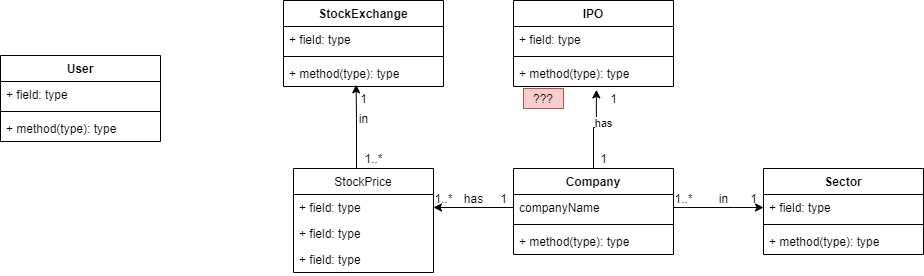

The diagram above was exported from draw.io. Its source (the exported page's mxGraphModel, read from the mxfile embedded in the PNG):
<mxGraphModel dx="2453" dy="673" grid="1" gridSize="10" guides="1" tooltips="1" connect="1" arrows="1" fold="1" page="1" pageScale="1" pageWidth="827" pageHeight="1169" math="0" shadow="0">
  <root>
    <mxCell id="WIyWlLk6GJQsqaUBKTNV-0" />
    <mxCell id="WIyWlLk6GJQsqaUBKTNV-1" parent="WIyWlLk6GJQsqaUBKTNV-0" />
    <mxCell id="qcBn4uEB6z7Ptj232Lcu-44" style="edgeStyle=orthogonalEdgeStyle;rounded=0;orthogonalLoop=1;jettySize=auto;html=1;entryX=0.518;entryY=1.129;entryDx=0;entryDy=0;entryPerimeter=0;" edge="1" parent="WIyWlLk6GJQsqaUBKTNV-1" source="qcBn4uEB6z7Ptj232Lcu-0" target="qcBn4uEB6z7Ptj232Lcu-35">
      <mxGeometry relative="1" as="geometry">
        <Array as="points">
          <mxPoint x="180" y="669" />
          <mxPoint x="183" y="669" />
        </Array>
      </mxGeometry>
    </mxCell>
    <mxCell id="qcBn4uEB6z7Ptj232Lcu-46" value="has" style="edgeLabel;html=1;align=center;verticalAlign=middle;resizable=0;points=[];" vertex="1" connectable="0" parent="qcBn4uEB6z7Ptj232Lcu-44">
      <mxGeometry x="0.1889" y="-6" relative="1" as="geometry">
        <mxPoint as="offset" />
      </mxGeometry>
    </mxCell>
    <mxCell id="qcBn4uEB6z7Ptj232Lcu-0" value="Company" style="swimlane;fontStyle=1;align=center;verticalAlign=top;childLayout=stackLayout;horizontal=1;startSize=26;horizontalStack=0;resizeParent=1;resizeParentMax=0;resizeLast=0;collapsible=1;marginBottom=0;" vertex="1" parent="WIyWlLk6GJQsqaUBKTNV-1">
      <mxGeometry x="100" y="710" width="160" height="86" as="geometry" />
    </mxCell>
    <mxCell id="qcBn4uEB6z7Ptj232Lcu-1" value="companyName " style="text;strokeColor=none;fillColor=none;align=left;verticalAlign=top;spacingLeft=4;spacingRight=4;overflow=hidden;rotatable=0;points=[[0,0.5],[1,0.5]];portConstraint=eastwest;" vertex="1" parent="qcBn4uEB6z7Ptj232Lcu-0">
      <mxGeometry y="26" width="160" height="26" as="geometry" />
    </mxCell>
    <mxCell id="qcBn4uEB6z7Ptj232Lcu-2" value="" style="line;strokeWidth=1;fillColor=none;align=left;verticalAlign=middle;spacingTop=-1;spacingLeft=3;spacingRight=3;rotatable=0;labelPosition=right;points=[];portConstraint=eastwest;" vertex="1" parent="qcBn4uEB6z7Ptj232Lcu-0">
      <mxGeometry y="52" width="160" height="8" as="geometry" />
    </mxCell>
    <mxCell id="qcBn4uEB6z7Ptj232Lcu-3" value="+ method(type): type" style="text;strokeColor=none;fillColor=none;align=left;verticalAlign=top;spacingLeft=4;spacingRight=4;overflow=hidden;rotatable=0;points=[[0,0.5],[1,0.5]];portConstraint=eastwest;" vertex="1" parent="qcBn4uEB6z7Ptj232Lcu-0">
      <mxGeometry y="60" width="160" height="26" as="geometry" />
    </mxCell>
    <mxCell id="qcBn4uEB6z7Ptj232Lcu-8" value="Sector" style="swimlane;fontStyle=1;align=center;verticalAlign=top;childLayout=stackLayout;horizontal=1;startSize=26;horizontalStack=0;resizeParent=1;resizeParentMax=0;resizeLast=0;collapsible=1;marginBottom=0;" vertex="1" parent="WIyWlLk6GJQsqaUBKTNV-1">
      <mxGeometry x="350" y="710" width="160" height="86" as="geometry" />
    </mxCell>
    <mxCell id="qcBn4uEB6z7Ptj232Lcu-9" value="+ field: type" style="text;strokeColor=none;fillColor=none;align=left;verticalAlign=top;spacingLeft=4;spacingRight=4;overflow=hidden;rotatable=0;points=[[0,0.5],[1,0.5]];portConstraint=eastwest;" vertex="1" parent="qcBn4uEB6z7Ptj232Lcu-8">
      <mxGeometry y="26" width="160" height="26" as="geometry" />
    </mxCell>
    <mxCell id="qcBn4uEB6z7Ptj232Lcu-10" value="" style="line;strokeWidth=1;fillColor=none;align=left;verticalAlign=middle;spacingTop=-1;spacingLeft=3;spacingRight=3;rotatable=0;labelPosition=right;points=[];portConstraint=eastwest;" vertex="1" parent="qcBn4uEB6z7Ptj232Lcu-8">
      <mxGeometry y="52" width="160" height="8" as="geometry" />
    </mxCell>
    <mxCell id="qcBn4uEB6z7Ptj232Lcu-11" value="+ method(type): type" style="text;strokeColor=none;fillColor=none;align=left;verticalAlign=top;spacingLeft=4;spacingRight=4;overflow=hidden;rotatable=0;points=[[0,0.5],[1,0.5]];portConstraint=eastwest;" vertex="1" parent="qcBn4uEB6z7Ptj232Lcu-8">
      <mxGeometry y="60" width="160" height="26" as="geometry" />
    </mxCell>
    <mxCell id="qcBn4uEB6z7Ptj232Lcu-12" style="edgeStyle=orthogonalEdgeStyle;rounded=0;orthogonalLoop=1;jettySize=auto;html=1;" edge="1" parent="WIyWlLk6GJQsqaUBKTNV-1" source="qcBn4uEB6z7Ptj232Lcu-1" target="qcBn4uEB6z7Ptj232Lcu-9">
      <mxGeometry relative="1" as="geometry">
        <Array as="points">
          <mxPoint x="320" y="749" />
          <mxPoint x="320" y="749" />
        </Array>
      </mxGeometry>
    </mxCell>
    <mxCell id="qcBn4uEB6z7Ptj232Lcu-13" value="in" style="text;html=1;align=center;verticalAlign=middle;resizable=0;points=[];autosize=1;" vertex="1" parent="WIyWlLk6GJQsqaUBKTNV-1">
      <mxGeometry x="300" y="730" width="20" height="20" as="geometry" />
    </mxCell>
    <mxCell id="qcBn4uEB6z7Ptj232Lcu-14" value="1..*" style="text;html=1;align=center;verticalAlign=middle;resizable=0;points=[];autosize=1;" vertex="1" parent="WIyWlLk6GJQsqaUBKTNV-1">
      <mxGeometry x="255" y="730" width="30" height="20" as="geometry" />
    </mxCell>
    <mxCell id="qcBn4uEB6z7Ptj232Lcu-15" value="1" style="text;html=1;align=center;verticalAlign=middle;resizable=0;points=[];autosize=1;" vertex="1" parent="WIyWlLk6GJQsqaUBKTNV-1">
      <mxGeometry x="330" y="730" width="20" height="20" as="geometry" />
    </mxCell>
    <mxCell id="qcBn4uEB6z7Ptj232Lcu-16" value="StockExchange" style="swimlane;fontStyle=1;align=center;verticalAlign=top;childLayout=stackLayout;horizontal=1;startSize=26;horizontalStack=0;resizeParent=1;resizeParentMax=0;resizeLast=0;collapsible=1;marginBottom=0;" vertex="1" parent="WIyWlLk6GJQsqaUBKTNV-1">
      <mxGeometry x="-130" y="542" width="160" height="86" as="geometry" />
    </mxCell>
    <mxCell id="qcBn4uEB6z7Ptj232Lcu-17" value="+ field: type" style="text;strokeColor=none;fillColor=none;align=left;verticalAlign=top;spacingLeft=4;spacingRight=4;overflow=hidden;rotatable=0;points=[[0,0.5],[1,0.5]];portConstraint=eastwest;" vertex="1" parent="qcBn4uEB6z7Ptj232Lcu-16">
      <mxGeometry y="26" width="160" height="26" as="geometry" />
    </mxCell>
    <mxCell id="qcBn4uEB6z7Ptj232Lcu-18" value="" style="line;strokeWidth=1;fillColor=none;align=left;verticalAlign=middle;spacingTop=-1;spacingLeft=3;spacingRight=3;rotatable=0;labelPosition=right;points=[];portConstraint=eastwest;" vertex="1" parent="qcBn4uEB6z7Ptj232Lcu-16">
      <mxGeometry y="52" width="160" height="8" as="geometry" />
    </mxCell>
    <mxCell id="qcBn4uEB6z7Ptj232Lcu-19" value="+ method(type): type" style="text;strokeColor=none;fillColor=none;align=left;verticalAlign=top;spacingLeft=4;spacingRight=4;overflow=hidden;rotatable=0;points=[[0,0.5],[1,0.5]];portConstraint=eastwest;" vertex="1" parent="qcBn4uEB6z7Ptj232Lcu-16">
      <mxGeometry y="60" width="160" height="26" as="geometry" />
    </mxCell>
    <mxCell id="qcBn4uEB6z7Ptj232Lcu-36" style="edgeStyle=orthogonalEdgeStyle;rounded=0;orthogonalLoop=1;jettySize=auto;html=1;entryX=1;entryY=0.5;entryDx=0;entryDy=0;" edge="1" parent="WIyWlLk6GJQsqaUBKTNV-1" source="qcBn4uEB6z7Ptj232Lcu-1" target="qcBn4uEB6z7Ptj232Lcu-21">
      <mxGeometry relative="1" as="geometry" />
    </mxCell>
    <mxCell id="qcBn4uEB6z7Ptj232Lcu-40" style="edgeStyle=orthogonalEdgeStyle;rounded=0;orthogonalLoop=1;jettySize=auto;html=1;entryX=0.454;entryY=0.935;entryDx=0;entryDy=0;entryPerimeter=0;" edge="1" parent="WIyWlLk6GJQsqaUBKTNV-1" source="qcBn4uEB6z7Ptj232Lcu-20" target="qcBn4uEB6z7Ptj232Lcu-19">
      <mxGeometry relative="1" as="geometry">
        <Array as="points">
          <mxPoint x="-57" y="660" />
          <mxPoint x="-57" y="660" />
        </Array>
      </mxGeometry>
    </mxCell>
    <mxCell id="qcBn4uEB6z7Ptj232Lcu-20" value="StockPrice" style="swimlane;fontStyle=0;childLayout=stackLayout;horizontal=1;startSize=26;fillColor=none;horizontalStack=0;resizeParent=1;resizeParentMax=0;resizeLast=0;collapsible=1;marginBottom=0;" vertex="1" parent="WIyWlLk6GJQsqaUBKTNV-1">
      <mxGeometry x="-120" y="710" width="140" height="104" as="geometry" />
    </mxCell>
    <mxCell id="qcBn4uEB6z7Ptj232Lcu-21" value="+ field: type" style="text;strokeColor=none;fillColor=none;align=left;verticalAlign=top;spacingLeft=4;spacingRight=4;overflow=hidden;rotatable=0;points=[[0,0.5],[1,0.5]];portConstraint=eastwest;" vertex="1" parent="qcBn4uEB6z7Ptj232Lcu-20">
      <mxGeometry y="26" width="140" height="26" as="geometry" />
    </mxCell>
    <mxCell id="qcBn4uEB6z7Ptj232Lcu-22" value="+ field: type" style="text;strokeColor=none;fillColor=none;align=left;verticalAlign=top;spacingLeft=4;spacingRight=4;overflow=hidden;rotatable=0;points=[[0,0.5],[1,0.5]];portConstraint=eastwest;" vertex="1" parent="qcBn4uEB6z7Ptj232Lcu-20">
      <mxGeometry y="52" width="140" height="26" as="geometry" />
    </mxCell>
    <mxCell id="qcBn4uEB6z7Ptj232Lcu-23" value="+ field: type" style="text;strokeColor=none;fillColor=none;align=left;verticalAlign=top;spacingLeft=4;spacingRight=4;overflow=hidden;rotatable=0;points=[[0,0.5],[1,0.5]];portConstraint=eastwest;" vertex="1" parent="qcBn4uEB6z7Ptj232Lcu-20">
      <mxGeometry y="78" width="140" height="26" as="geometry" />
    </mxCell>
    <mxCell id="qcBn4uEB6z7Ptj232Lcu-37" value="1" style="text;html=1;align=center;verticalAlign=middle;resizable=0;points=[];autosize=1;" vertex="1" parent="WIyWlLk6GJQsqaUBKTNV-1">
      <mxGeometry x="80" y="730" width="20" height="20" as="geometry" />
    </mxCell>
    <mxCell id="qcBn4uEB6z7Ptj232Lcu-38" value="has" style="text;html=1;align=center;verticalAlign=middle;resizable=0;points=[];autosize=1;" vertex="1" parent="WIyWlLk6GJQsqaUBKTNV-1">
      <mxGeometry x="40" y="730" width="40" height="20" as="geometry" />
    </mxCell>
    <mxCell id="qcBn4uEB6z7Ptj232Lcu-39" value="1..*" style="text;html=1;align=center;verticalAlign=middle;resizable=0;points=[];autosize=1;" vertex="1" parent="WIyWlLk6GJQsqaUBKTNV-1">
      <mxGeometry x="15" y="730" width="30" height="20" as="geometry" />
    </mxCell>
    <mxCell id="qcBn4uEB6z7Ptj232Lcu-41" value="1..*" style="text;html=1;align=center;verticalAlign=middle;resizable=0;points=[];autosize=1;" vertex="1" parent="WIyWlLk6GJQsqaUBKTNV-1">
      <mxGeometry x="-55" y="690" width="30" height="20" as="geometry" />
    </mxCell>
    <mxCell id="qcBn4uEB6z7Ptj232Lcu-42" value="in" style="text;html=1;align=center;verticalAlign=middle;resizable=0;points=[];autosize=1;" vertex="1" parent="WIyWlLk6GJQsqaUBKTNV-1">
      <mxGeometry x="-60" y="650" width="20" height="20" as="geometry" />
    </mxCell>
    <mxCell id="qcBn4uEB6z7Ptj232Lcu-43" value="1" style="text;html=1;align=center;verticalAlign=middle;resizable=0;points=[];autosize=1;" vertex="1" parent="WIyWlLk6GJQsqaUBKTNV-1">
      <mxGeometry x="-60" y="630" width="20" height="20" as="geometry" />
    </mxCell>
    <mxCell id="qcBn4uEB6z7Ptj232Lcu-32" value="IPO" style="swimlane;fontStyle=1;align=center;verticalAlign=top;childLayout=stackLayout;horizontal=1;startSize=26;horizontalStack=0;resizeParent=1;resizeParentMax=0;resizeLast=0;collapsible=1;marginBottom=0;" vertex="1" parent="WIyWlLk6GJQsqaUBKTNV-1">
      <mxGeometry x="100" y="542" width="160" height="86" as="geometry" />
    </mxCell>
    <mxCell id="qcBn4uEB6z7Ptj232Lcu-33" value="+ field: type" style="text;strokeColor=none;fillColor=none;align=left;verticalAlign=top;spacingLeft=4;spacingRight=4;overflow=hidden;rotatable=0;points=[[0,0.5],[1,0.5]];portConstraint=eastwest;" vertex="1" parent="qcBn4uEB6z7Ptj232Lcu-32">
      <mxGeometry y="26" width="160" height="26" as="geometry" />
    </mxCell>
    <mxCell id="qcBn4uEB6z7Ptj232Lcu-34" value="" style="line;strokeWidth=1;fillColor=none;align=left;verticalAlign=middle;spacingTop=-1;spacingLeft=3;spacingRight=3;rotatable=0;labelPosition=right;points=[];portConstraint=eastwest;" vertex="1" parent="qcBn4uEB6z7Ptj232Lcu-32">
      <mxGeometry y="52" width="160" height="8" as="geometry" />
    </mxCell>
    <mxCell id="qcBn4uEB6z7Ptj232Lcu-35" value="+ method(type): type" style="text;strokeColor=none;fillColor=none;align=left;verticalAlign=top;spacingLeft=4;spacingRight=4;overflow=hidden;rotatable=0;points=[[0,0.5],[1,0.5]];portConstraint=eastwest;" vertex="1" parent="qcBn4uEB6z7Ptj232Lcu-32">
      <mxGeometry y="60" width="160" height="26" as="geometry" />
    </mxCell>
    <mxCell id="qcBn4uEB6z7Ptj232Lcu-45" value="1" style="text;html=1;align=center;verticalAlign=middle;resizable=0;points=[];autosize=1;" vertex="1" parent="WIyWlLk6GJQsqaUBKTNV-1">
      <mxGeometry x="180" y="690" width="20" height="20" as="geometry" />
    </mxCell>
    <mxCell id="qcBn4uEB6z7Ptj232Lcu-47" value="1" style="text;html=1;align=center;verticalAlign=middle;resizable=0;points=[];autosize=1;" vertex="1" parent="WIyWlLk6GJQsqaUBKTNV-1">
      <mxGeometry x="190" y="630" width="20" height="20" as="geometry" />
    </mxCell>
    <mxCell id="qcBn4uEB6z7Ptj232Lcu-48" value="???&lt;br&gt;" style="text;html=1;strokeColor=#b85450;fillColor=#f8cecc;align=center;verticalAlign=middle;whiteSpace=wrap;rounded=0;" vertex="1" parent="WIyWlLk6GJQsqaUBKTNV-1">
      <mxGeometry x="110" y="630" width="40" height="20" as="geometry" />
    </mxCell>
    <mxCell id="qcBn4uEB6z7Ptj232Lcu-24" value="User" style="swimlane;fontStyle=1;align=center;verticalAlign=top;childLayout=stackLayout;horizontal=1;startSize=26;horizontalStack=0;resizeParent=1;resizeParentMax=0;resizeLast=0;collapsible=1;marginBottom=0;" vertex="1" parent="WIyWlLk6GJQsqaUBKTNV-1">
      <mxGeometry x="-413" y="597" width="160" height="86" as="geometry" />
    </mxCell>
    <mxCell id="qcBn4uEB6z7Ptj232Lcu-25" value="+ field: type" style="text;strokeColor=none;fillColor=none;align=left;verticalAlign=top;spacingLeft=4;spacingRight=4;overflow=hidden;rotatable=0;points=[[0,0.5],[1,0.5]];portConstraint=eastwest;" vertex="1" parent="qcBn4uEB6z7Ptj232Lcu-24">
      <mxGeometry y="26" width="160" height="26" as="geometry" />
    </mxCell>
    <mxCell id="qcBn4uEB6z7Ptj232Lcu-26" value="" style="line;strokeWidth=1;fillColor=none;align=left;verticalAlign=middle;spacingTop=-1;spacingLeft=3;spacingRight=3;rotatable=0;labelPosition=right;points=[];portConstraint=eastwest;" vertex="1" parent="qcBn4uEB6z7Ptj232Lcu-24">
      <mxGeometry y="52" width="160" height="8" as="geometry" />
    </mxCell>
    <mxCell id="qcBn4uEB6z7Ptj232Lcu-27" value="+ method(type): type" style="text;strokeColor=none;fillColor=none;align=left;verticalAlign=top;spacingLeft=4;spacingRight=4;overflow=hidden;rotatable=0;points=[[0,0.5],[1,0.5]];portConstraint=eastwest;" vertex="1" parent="qcBn4uEB6z7Ptj232Lcu-24">
      <mxGeometry y="60" width="160" height="26" as="geometry" />
    </mxCell>
  </root>
</mxGraphModel>